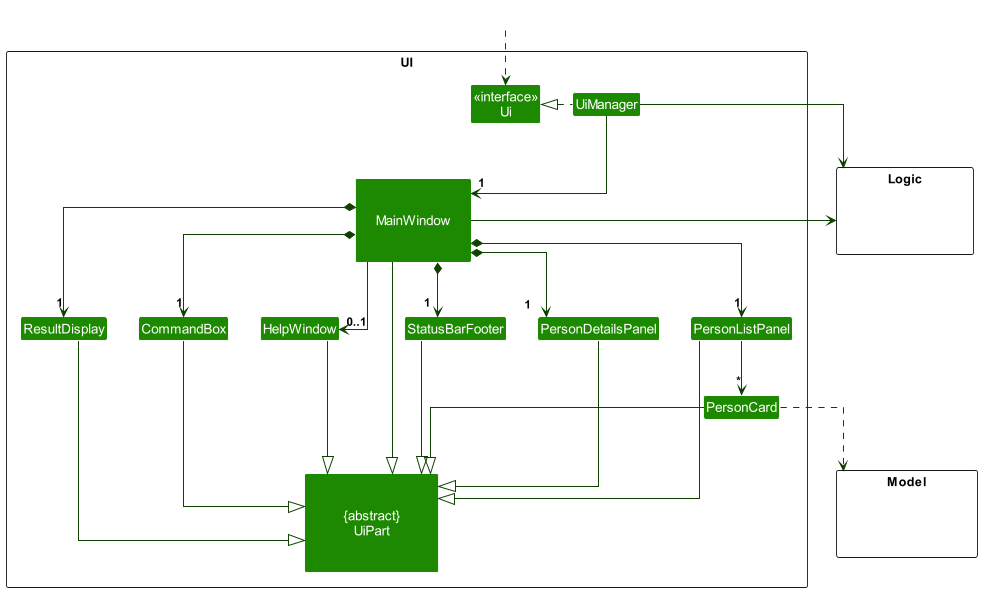

The diagram above was rendered by PlantUML. Its source (embedded in the PNG):
@startuml
!include style.puml
skinparam arrowThickness 1.1
skinparam arrowColor UI_COLOR_T4
skinparam classBackgroundColor UI_COLOR
skinparam linetype ortho

package UI <<Rectangle>>{
Class "<<interface>>\nUi" as Ui
Class "\n\n          {abstract}          \nUiPart\n\n" as UiPart
Class UiManager
Class "\n\n     MainWindow     \n\n" as MainWindow
Class HelpWindow
Class ResultDisplay
Class PersonListPanel
Class PersonDetailsPanel
Class PersonCard
Class StatusBarFooter
Class CommandBox
}

package Model <<Rectangle>> {
Class HiddenModel #FFFFFF
}

package Logic <<Rectangle>> {
Class HiddenLogic #FFFFFF
}

Class HiddenOutside #FFFFFF
HiddenOutside ..> Ui

UiManager .left.|> Ui
UiManager -down-> "1" MainWindow
MainWindow *-down->  "1" CommandBox
MainWindow *-down-> "1" ResultDisplay
MainWindow *-down-> "1" StatusBarFooter
MainWindow *-down-> "1" PersonDetailsPanel
MainWindow *-down-> "1" PersonListPanel
PersonListPanel -[hidden] PersonDetailsPanel
MainWindow --> "0..1" HelpWindow

PersonListPanel -down-> "*" PersonCard

MainWindow -left-|> UiPart

ResultDisplay --|> UiPart
CommandBox --|> UiPart
PersonListPanel --|> UiPart
PersonDetailsPanel --|> UiPart
PersonCard --|> UiPart
StatusBarFooter --|> UiPart
HelpWindow --|> UiPart

PersonCard ..> Model
UiManager -right-> Logic
MainWindow -left-> Logic

PersonListPanel -[hidden]left- HelpWindow
HelpWindow -[hidden]left- CommandBox
CommandBox -[hidden]left- ResultDisplay
ResultDisplay -[hidden]left- StatusBarFooter

MainWindow -[hidden]-|> UiPart
@enduml